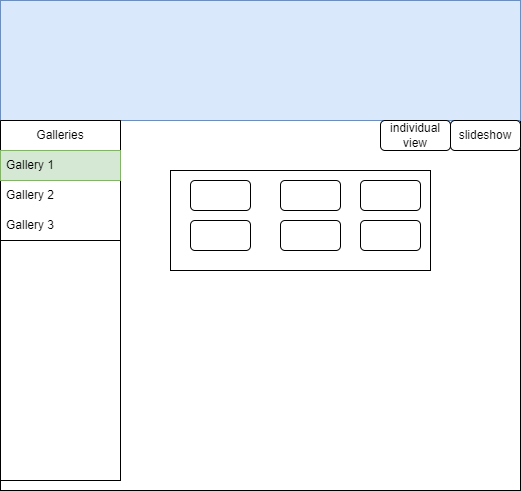

The diagram above was exported from draw.io. Its source (the exported page's mxGraphModel, read from the mxfile embedded in the PNG):
<mxGraphModel dx="1114" dy="527" grid="1" gridSize="10" guides="1" tooltips="1" connect="1" arrows="1" fold="1" page="1" pageScale="1" pageWidth="850" pageHeight="1100" math="0" shadow="0">
  <root>
    <mxCell id="0" />
    <mxCell id="1" parent="0" />
    <mxCell id="QKewX3OIZZeVj5vqaUEc-1" value="" style="rounded=0;whiteSpace=wrap;html=1;" vertex="1" parent="1">
      <mxGeometry x="160" y="50" width="520" height="480" as="geometry" />
    </mxCell>
    <mxCell id="QKewX3OIZZeVj5vqaUEc-2" value="" style="rounded=0;whiteSpace=wrap;html=1;fillColor=#dae8fc;strokeColor=#6c8ebf;" vertex="1" parent="1">
      <mxGeometry x="160" y="40" width="520" height="120" as="geometry" />
    </mxCell>
    <mxCell id="QKewX3OIZZeVj5vqaUEc-3" value="slideshow" style="rounded=1;whiteSpace=wrap;html=1;" vertex="1" parent="1">
      <mxGeometry x="610" y="160" width="70" height="30" as="geometry" />
    </mxCell>
    <mxCell id="QKewX3OIZZeVj5vqaUEc-4" value="" style="rounded=0;whiteSpace=wrap;html=1;" vertex="1" parent="1">
      <mxGeometry x="160" y="160" width="120" height="360" as="geometry" />
    </mxCell>
    <mxCell id="QKewX3OIZZeVj5vqaUEc-5" value="Galleries" style="swimlane;fontStyle=0;childLayout=stackLayout;horizontal=1;startSize=30;horizontalStack=0;resizeParent=1;resizeParentMax=0;resizeLast=0;collapsible=1;marginBottom=0;whiteSpace=wrap;html=1;" vertex="1" parent="1">
      <mxGeometry x="160" y="160" width="120" height="120" as="geometry" />
    </mxCell>
    <mxCell id="QKewX3OIZZeVj5vqaUEc-6" value="Gallery 1" style="text;strokeColor=#82b366;fillColor=#d5e8d4;align=left;verticalAlign=middle;spacingLeft=4;spacingRight=4;overflow=hidden;points=[[0,0.5],[1,0.5]];portConstraint=eastwest;rotatable=0;whiteSpace=wrap;html=1;" vertex="1" parent="QKewX3OIZZeVj5vqaUEc-5">
      <mxGeometry y="30" width="120" height="30" as="geometry" />
    </mxCell>
    <mxCell id="QKewX3OIZZeVj5vqaUEc-7" value="Gallery 2" style="text;strokeColor=none;fillColor=none;align=left;verticalAlign=middle;spacingLeft=4;spacingRight=4;overflow=hidden;points=[[0,0.5],[1,0.5]];portConstraint=eastwest;rotatable=0;whiteSpace=wrap;html=1;" vertex="1" parent="QKewX3OIZZeVj5vqaUEc-5">
      <mxGeometry y="60" width="120" height="30" as="geometry" />
    </mxCell>
    <mxCell id="QKewX3OIZZeVj5vqaUEc-8" value="Gallery 3" style="text;strokeColor=none;fillColor=none;align=left;verticalAlign=middle;spacingLeft=4;spacingRight=4;overflow=hidden;points=[[0,0.5],[1,0.5]];portConstraint=eastwest;rotatable=0;whiteSpace=wrap;html=1;" vertex="1" parent="QKewX3OIZZeVj5vqaUEc-5">
      <mxGeometry y="90" width="120" height="30" as="geometry" />
    </mxCell>
    <mxCell id="QKewX3OIZZeVj5vqaUEc-9" value="" style="rounded=0;whiteSpace=wrap;html=1;" vertex="1" parent="1">
      <mxGeometry x="330" y="210" width="260" height="100" as="geometry" />
    </mxCell>
    <mxCell id="QKewX3OIZZeVj5vqaUEc-10" value="" style="rounded=1;whiteSpace=wrap;html=1;" vertex="1" parent="1">
      <mxGeometry x="350" y="220" width="60" height="30" as="geometry" />
    </mxCell>
    <mxCell id="QKewX3OIZZeVj5vqaUEc-14" value="" style="rounded=1;whiteSpace=wrap;html=1;" vertex="1" parent="1">
      <mxGeometry x="440" y="260" width="60" height="30" as="geometry" />
    </mxCell>
    <mxCell id="QKewX3OIZZeVj5vqaUEc-15" value="" style="rounded=1;whiteSpace=wrap;html=1;" vertex="1" parent="1">
      <mxGeometry x="350" y="260" width="60" height="30" as="geometry" />
    </mxCell>
    <mxCell id="QKewX3OIZZeVj5vqaUEc-16" value="" style="rounded=1;whiteSpace=wrap;html=1;" vertex="1" parent="1">
      <mxGeometry x="440" y="220" width="60" height="30" as="geometry" />
    </mxCell>
    <mxCell id="QKewX3OIZZeVj5vqaUEc-17" value="" style="rounded=1;whiteSpace=wrap;html=1;" vertex="1" parent="1">
      <mxGeometry x="520" y="220" width="60" height="30" as="geometry" />
    </mxCell>
    <mxCell id="QKewX3OIZZeVj5vqaUEc-18" value="" style="rounded=1;whiteSpace=wrap;html=1;" vertex="1" parent="1">
      <mxGeometry x="520" y="260" width="60" height="30" as="geometry" />
    </mxCell>
    <mxCell id="QKewX3OIZZeVj5vqaUEc-20" value="individual view" style="rounded=1;whiteSpace=wrap;html=1;" vertex="1" parent="1">
      <mxGeometry x="540" y="160" width="70" height="30" as="geometry" />
    </mxCell>
  </root>
</mxGraphModel>